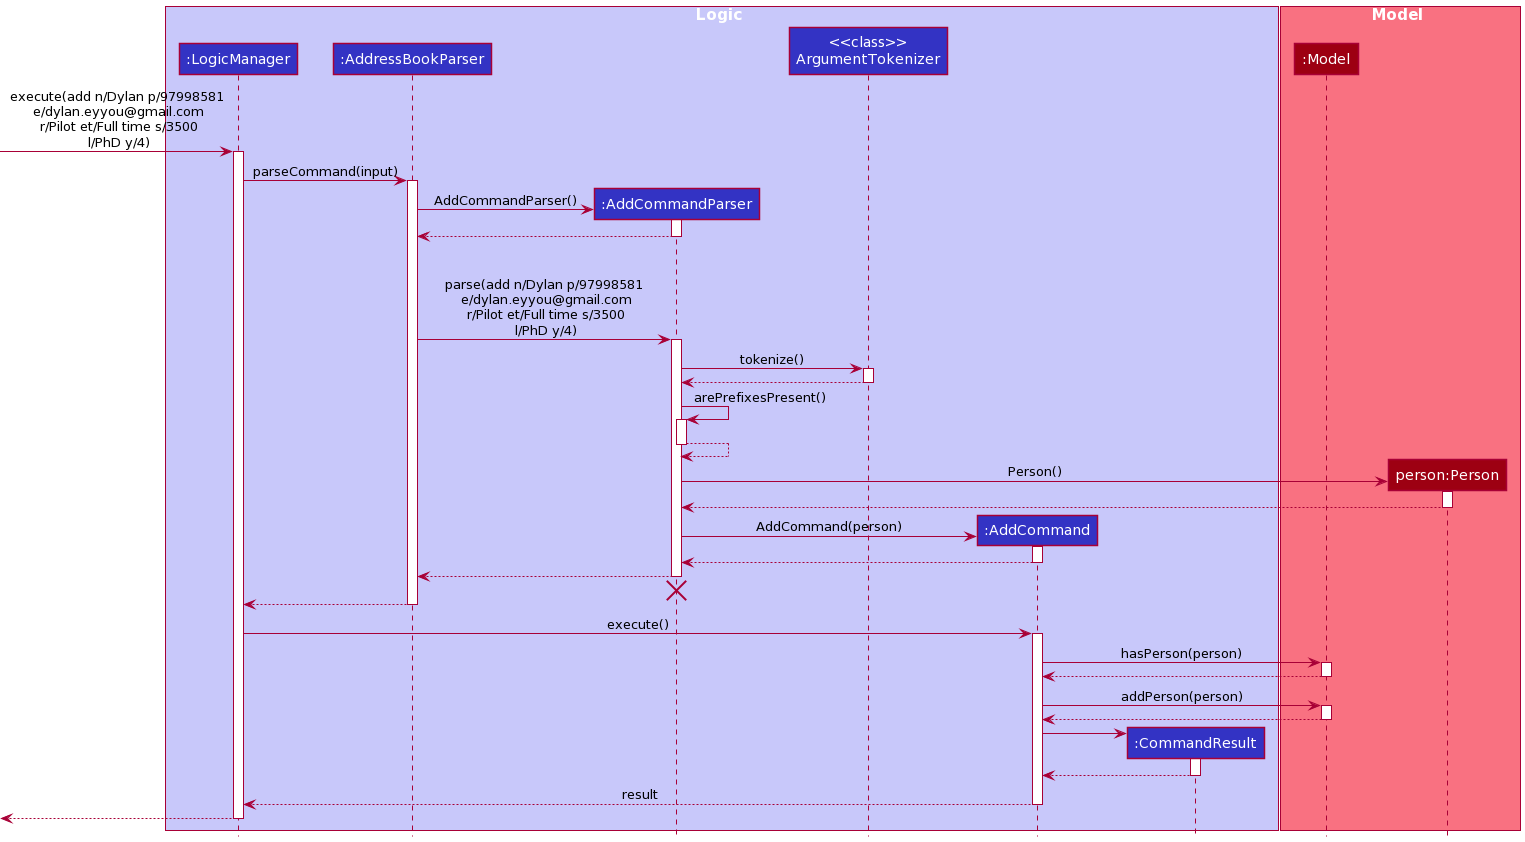

The diagram above was rendered by PlantUML. Its source (embedded in the PNG):
@startuml
!define UI_COLOR #1D8900
!define UI_COLOR_T1 #83E769
!define UI_COLOR_T2 #3FC71B
!define UI_COLOR_T3 #166800
!define UI_COLOR_T4 #0E4100

!define LOGIC_COLOR #3333C4
!define LOGIC_COLOR_T1 #C8C8FA
!define LOGIC_COLOR_T2 #6A6ADC
!define LOGIC_COLOR_T3 #1616B0
!define LOGIC_COLOR_T4 #101086

!define MODEL_COLOR #9D0012
!define MODEL_COLOR_T1 #F97181
!define MODEL_COLOR_T2 #E41F36
!define MODEL_COLOR_T3 #7B000E
!define MODEL_COLOR_T4 #51000A

!define STORAGE_COLOR #A38300
!define STORAGE_COLOR_T1 #FFE374
!define STORAGE_COLOR_T2 #EDC520
!define STORAGE_COLOR_T3 #806600
!define STORAGE_COLOR_T2 #544400

!define USER_COLOR #000000

skinparam BackgroundColor #FFFFFFF

skinparam Shadowing false

skinparam Class {
    FontColor #FFFFFF
    BorderThickness 1
    BorderColor #FFFFFF
    StereotypeFontColor #FFFFFF
    FontName Arial
}

skinparam Actor {
    BorderColor USER_COLOR
    Color USER_COLOR
    FontName Arial
}

skinparam Sequence {
    MessageAlign center
    BoxFontSize 15
    BoxPadding 0
    BoxFontColor #FFFFFF
    FontName Arial
}

skinparam Participant {
    FontColor #FFFFFFF
    Padding 20
}

skinparam MinClassWidth 50
skinparam ParticipantPadding 10
skinparam Shadowing false
skinparam DefaultTextAlignment center
skinparam packageStyle Rectangle

hide footbox
hide members
hide circle

box Logic LOGIC_COLOR_T1
participant ":LogicManager" as LogicManager LOGIC_COLOR
participant ":AddressBookParser" as AddressBookParser LOGIC_COLOR
participant ":AddCommandParser" as AddCommandParser LOGIC_COLOR
participant "<<class>>\nArgumentTokenizer" as ArgumentTokenizer LOGIC_COLOR
participant ":AddCommand" as AddCommand LOGIC_COLOR
participant ":CommandResult" as CommandResult LOGIC_COLOR
end box

box Model MODEL_COLOR_T1
participant ":Model" as Model MODEL_COLOR
participant "person:Person" as Person MODEL_COLOR
end box

[-> LogicManager : execute(add n/Dylan p/97998581\n e/dylan.eyyou@gmail.com\n r/Pilot et/Full time s/3500\n l/PhD y/4)
activate LogicManager

LogicManager -> AddressBookParser : parseCommand(input)
activate AddressBookParser

create AddCommandParser
AddressBookParser -> AddCommandParser : AddCommandParser()
activate AddCommandParser

AddCommandParser --> AddressBookParser
deactivate AddCommandParser

'Hidden arrow to position the destroy marker below the end of the activation bar.
AddCommandParser -[hidden]-> AddressBookParser: BUFFER_MESSAGE

AddressBookParser -> AddCommandParser : parse(add n/Dylan p/97998581\n e/dylan.eyyou@gmail.com\n r/Pilot et/Full time s/3500\n l/PhD y/4)
activate AddCommandParser

AddCommandParser -> ArgumentTokenizer : tokenize()
activate ArgumentTokenizer

ArgumentTokenizer --> AddCommandParser
deactivate ArgumentTokenizer

AddCommandParser -> AddCommandParser : arePrefixesPresent()
activate AddCommandParser

AddCommandParser --> AddCommandParser
deactivate AddCommandParser

create Person
AddCommandParser -> Person : Person()
activate Person

Person --> AddCommandParser
deactivate Person

create AddCommand
AddCommandParser -> AddCommand : AddCommand(person)
activate AddCommand

AddCommand --> AddCommandParser
deactivate

AddCommandParser --> AddressBookParser
deactivate

'Hidden arrow to position the destroy marker below the end of the activation bar.
AddCommandParser -[hidden]-> AddressBookParser:
destroy AddCommandParser

AddressBookParser --> LogicManager
deactivate AddressBookParser

LogicManager -> AddCommand : execute()
activate AddCommand

AddCommand -> Model : hasPerson(person)
activate Model

Model --> AddCommand
deactivate

AddCommand -> Model : addPerson(person)
activate Model

Model --> AddCommand
deactivate

create CommandResult
AddCommand -> CommandResult
activate CommandResult

CommandResult --> AddCommand
deactivate CommandResult

AddCommand --> LogicManager : result
deactivate AddCommand

[<--LogicManager
deactivate LogicManager
@enduml